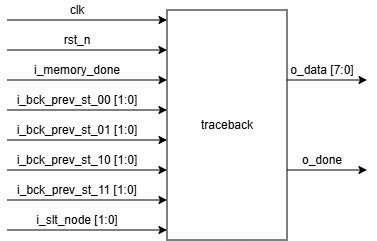

The diagram above was exported from draw.io. Its source (the exported page's mxGraphModel, read from the mxfile embedded in the PNG):
<mxGraphModel dx="1379" dy="244" grid="1" gridSize="10" guides="1" tooltips="1" connect="1" arrows="1" fold="1" page="1" pageScale="1" pageWidth="827" pageHeight="1169" math="0" shadow="0">
  <root>
    <mxCell id="0" />
    <mxCell id="1" parent="0" />
    <mxCell id="DI-oZbQYzIbgKafLQhg3-1" parent="1" style="rounded=0;whiteSpace=wrap;html=1;" value="traceback" vertex="1">
      <mxGeometry height="230" width="120" x="160" y="120" as="geometry" />
    </mxCell>
    <mxCell id="DI-oZbQYzIbgKafLQhg3-3" edge="1" parent="1" style="endArrow=classic;html=1;rounded=0;" value="">
      <mxGeometry height="50" relative="1" width="50" as="geometry">
        <mxPoint y="130" as="sourcePoint" />
        <mxPoint x="160" y="130" as="targetPoint" />
      </mxGeometry>
    </mxCell>
    <mxCell id="DI-oZbQYzIbgKafLQhg3-4" edge="1" parent="1" style="endArrow=classic;html=1;rounded=0;" value="">
      <mxGeometry height="50" relative="1" width="50" as="geometry">
        <mxPoint y="160" as="sourcePoint" />
        <mxPoint x="160" y="160" as="targetPoint" />
      </mxGeometry>
    </mxCell>
    <mxCell id="DI-oZbQYzIbgKafLQhg3-5" edge="1" parent="1" style="endArrow=classic;html=1;rounded=0;" value="">
      <mxGeometry height="50" relative="1" width="50" as="geometry">
        <mxPoint y="190" as="sourcePoint" />
        <mxPoint x="160" y="190" as="targetPoint" />
      </mxGeometry>
    </mxCell>
    <mxCell id="DI-oZbQYzIbgKafLQhg3-6" edge="1" parent="1" style="endArrow=classic;html=1;rounded=0;" value="">
      <mxGeometry height="50" relative="1" width="50" as="geometry">
        <mxPoint y="220" as="sourcePoint" />
        <mxPoint x="160" y="220" as="targetPoint" />
      </mxGeometry>
    </mxCell>
    <mxCell id="DI-oZbQYzIbgKafLQhg3-7" edge="1" parent="1" style="endArrow=classic;html=1;rounded=0;" value="">
      <mxGeometry height="50" relative="1" width="50" as="geometry">
        <mxPoint y="250" as="sourcePoint" />
        <mxPoint x="160" y="250" as="targetPoint" />
      </mxGeometry>
    </mxCell>
    <mxCell id="DI-oZbQYzIbgKafLQhg3-8" edge="1" parent="1" style="endArrow=classic;html=1;rounded=0;" value="">
      <mxGeometry height="50" relative="1" width="50" as="geometry">
        <mxPoint y="280" as="sourcePoint" />
        <mxPoint x="160" y="280" as="targetPoint" />
      </mxGeometry>
    </mxCell>
    <mxCell id="DI-oZbQYzIbgKafLQhg3-9" edge="1" parent="1" style="endArrow=classic;html=1;rounded=0;" value="">
      <mxGeometry height="50" relative="1" width="50" as="geometry">
        <mxPoint y="310" as="sourcePoint" />
        <mxPoint x="160" y="310" as="targetPoint" />
      </mxGeometry>
    </mxCell>
    <mxCell id="DI-oZbQYzIbgKafLQhg3-11" edge="1" parent="1" style="endArrow=classic;html=1;rounded=0;" value="">
      <mxGeometry height="50" relative="1" width="50" as="geometry">
        <mxPoint x="280" y="190" as="sourcePoint" />
        <mxPoint x="360" y="190" as="targetPoint" />
      </mxGeometry>
    </mxCell>
    <mxCell id="DI-oZbQYzIbgKafLQhg3-12" edge="1" parent="1" style="endArrow=classic;html=1;rounded=0;" value="">
      <mxGeometry height="50" relative="1" width="50" as="geometry">
        <mxPoint x="280" y="280" as="sourcePoint" />
        <mxPoint x="360" y="280" as="targetPoint" />
      </mxGeometry>
    </mxCell>
    <mxCell id="DI-oZbQYzIbgKafLQhg3-13" parent="1" style="text;html=1;whiteSpace=wrap;strokeColor=none;fillColor=none;align=center;verticalAlign=middle;rounded=0;" value="clk" vertex="1">
      <mxGeometry height="20" width="60" x="40" y="110" as="geometry" />
    </mxCell>
    <mxCell id="DI-oZbQYzIbgKafLQhg3-14" parent="1" style="text;html=1;whiteSpace=wrap;strokeColor=none;fillColor=none;align=center;verticalAlign=middle;rounded=0;" value="rst_n" vertex="1">
      <mxGeometry height="20" width="60" x="40" y="140" as="geometry" />
    </mxCell>
    <mxCell id="DI-oZbQYzIbgKafLQhg3-15" parent="1" style="text;html=1;whiteSpace=wrap;strokeColor=none;fillColor=none;align=center;verticalAlign=middle;rounded=0;" value="i_memory_done" vertex="1">
      <mxGeometry height="20" width="110" x="15" y="170" as="geometry" />
    </mxCell>
    <mxCell id="DI-oZbQYzIbgKafLQhg3-16" parent="1" style="text;html=1;whiteSpace=wrap;strokeColor=none;fillColor=none;align=center;verticalAlign=middle;rounded=0;" value="i_bck_prev_st_00 [1:0]" vertex="1">
      <mxGeometry height="20" width="130" x="5" y="200" as="geometry" />
    </mxCell>
    <mxCell id="DI-oZbQYzIbgKafLQhg3-17" parent="1" style="text;html=1;whiteSpace=wrap;strokeColor=none;fillColor=none;align=center;verticalAlign=middle;rounded=0;" value="i_bck_prev_st_01 [1:0]" vertex="1">
      <mxGeometry height="20" width="130" x="5" y="230" as="geometry" />
    </mxCell>
    <mxCell id="DI-oZbQYzIbgKafLQhg3-18" parent="1" style="text;html=1;whiteSpace=wrap;strokeColor=none;fillColor=none;align=center;verticalAlign=middle;rounded=0;" value="i_bck_prev_st_10 [1:0]" vertex="1">
      <mxGeometry height="20" width="130" x="5" y="260" as="geometry" />
    </mxCell>
    <mxCell id="DI-oZbQYzIbgKafLQhg3-19" parent="1" style="text;html=1;whiteSpace=wrap;strokeColor=none;fillColor=none;align=center;verticalAlign=middle;rounded=0;" value="i_bck_prev_st_11 [1:0]" vertex="1">
      <mxGeometry height="20" width="130" x="5" y="290" as="geometry" />
    </mxCell>
    <mxCell id="DI-oZbQYzIbgKafLQhg3-22" edge="1" parent="1" style="endArrow=classic;html=1;rounded=0;" value="">
      <mxGeometry height="50" relative="1" width="50" as="geometry">
        <mxPoint y="340" as="sourcePoint" />
        <mxPoint x="160" y="340" as="targetPoint" />
      </mxGeometry>
    </mxCell>
    <mxCell id="DI-oZbQYzIbgKafLQhg3-23" parent="1" style="text;html=1;whiteSpace=wrap;strokeColor=none;fillColor=none;align=center;verticalAlign=middle;rounded=0;" value="i_slt_node [1:0]" vertex="1">
      <mxGeometry height="20" width="90" x="25" y="320" as="geometry" />
    </mxCell>
    <mxCell id="DI-oZbQYzIbgKafLQhg3-24" parent="1" style="text;html=1;whiteSpace=wrap;strokeColor=none;fillColor=none;align=center;verticalAlign=middle;rounded=0;" value="o_data [7:0]" vertex="1">
      <mxGeometry height="20" width="70" x="280" y="170" as="geometry" />
    </mxCell>
    <mxCell id="DI-oZbQYzIbgKafLQhg3-25" parent="1" style="text;html=1;whiteSpace=wrap;strokeColor=none;fillColor=none;align=center;verticalAlign=middle;rounded=0;" value="o_done" vertex="1">
      <mxGeometry height="20" width="60" x="285" y="260" as="geometry" />
    </mxCell>
  </root>
</mxGraphModel>